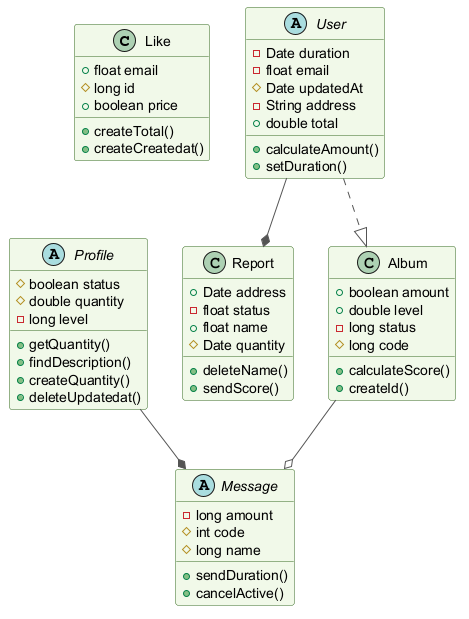

The diagram above was rendered by PlantUML. Its source (embedded in the PNG):
@startuml
skinparam backgroundColor #FFFFFF
skinparam classBackgroundColor #F1F8E9
skinparam classBorderColor #33691E
skinparam ArrowColor #555555
class Like {
  +float email
  #long id
  +boolean price
  +createTotal()
  +createCreatedat()
}
abstract class Message {
  -long amount
  #int code
  #long name
  +sendDuration()
  +cancelActive()
}
abstract class Profile {
  #boolean status
  #double quantity
  -long level
  +getQuantity()
  +findDescription()
  +createQuantity()
  +deleteUpdatedat()
}
abstract class User {
  -Date duration
  -float email
  #Date updatedAt
  -String address
  +double total
  +calculateAmount()
  +setDuration()
}
class Report {
  +Date address
  -float status
  +float name
  #Date quantity
  +deleteName()
  +sendScore()
}
class Album {
  +boolean amount
  +double level
  -long status
  #long code
  +calculateScore()
  +createId()
}
User ..|> Album
Profile --* Message
User --* Report
Album --o Message
@enduml